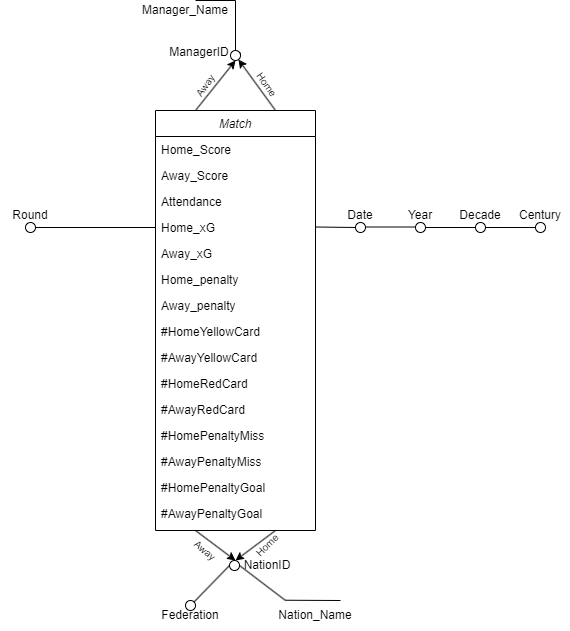

The diagram above was exported from draw.io. Its source (the exported page's mxGraphModel, read from the mxfile embedded in the PNG):
<mxGraphModel dx="1036" dy="606" grid="1" gridSize="10" guides="1" tooltips="1" connect="1" arrows="1" fold="1" page="1" pageScale="1" pageWidth="827" pageHeight="1169" math="0" shadow="0">
  <root>
    <mxCell id="WIyWlLk6GJQsqaUBKTNV-0" />
    <mxCell id="WIyWlLk6GJQsqaUBKTNV-1" parent="WIyWlLk6GJQsqaUBKTNV-0" />
    <mxCell id="zkfFHV4jXpPFQw0GAbJ--0" value="Match" style="swimlane;fontStyle=2;align=center;verticalAlign=top;childLayout=stackLayout;horizontal=1;startSize=26;horizontalStack=0;resizeParent=1;resizeLast=0;collapsible=1;marginBottom=0;rounded=0;shadow=0;strokeWidth=1;" parent="WIyWlLk6GJQsqaUBKTNV-1" vertex="1">
      <mxGeometry x="320" y="160" width="160" height="420" as="geometry">
        <mxRectangle x="230" y="140" width="160" height="26" as="alternateBounds" />
      </mxGeometry>
    </mxCell>
    <mxCell id="zkfFHV4jXpPFQw0GAbJ--1" value="Home_Score" style="text;align=left;verticalAlign=top;spacingLeft=4;spacingRight=4;overflow=hidden;rotatable=0;points=[[0,0.5],[1,0.5]];portConstraint=eastwest;" parent="zkfFHV4jXpPFQw0GAbJ--0" vertex="1">
      <mxGeometry y="26" width="160" height="26" as="geometry" />
    </mxCell>
    <mxCell id="zkfFHV4jXpPFQw0GAbJ--2" value="Away_Score" style="text;align=left;verticalAlign=top;spacingLeft=4;spacingRight=4;overflow=hidden;rotatable=0;points=[[0,0.5],[1,0.5]];portConstraint=eastwest;rounded=0;shadow=0;html=0;" parent="zkfFHV4jXpPFQw0GAbJ--0" vertex="1">
      <mxGeometry y="52" width="160" height="26" as="geometry" />
    </mxCell>
    <mxCell id="zkfFHV4jXpPFQw0GAbJ--3" value="Attendance" style="text;align=left;verticalAlign=top;spacingLeft=4;spacingRight=4;overflow=hidden;rotatable=0;points=[[0,0.5],[1,0.5]];portConstraint=eastwest;rounded=0;shadow=0;html=0;" parent="zkfFHV4jXpPFQw0GAbJ--0" vertex="1">
      <mxGeometry y="78" width="160" height="26" as="geometry" />
    </mxCell>
    <mxCell id="OAm0x9Q3Ydf01BliuG55-2" value="Home_xG" style="text;align=left;verticalAlign=top;spacingLeft=4;spacingRight=4;overflow=hidden;rotatable=0;points=[[0,0.5],[1,0.5]];portConstraint=eastwest;rounded=0;shadow=0;html=0;" parent="zkfFHV4jXpPFQw0GAbJ--0" vertex="1">
      <mxGeometry y="104" width="160" height="26" as="geometry" />
    </mxCell>
    <mxCell id="OAm0x9Q3Ydf01BliuG55-3" value="Away_xG" style="text;align=left;verticalAlign=top;spacingLeft=4;spacingRight=4;overflow=hidden;rotatable=0;points=[[0,0.5],[1,0.5]];portConstraint=eastwest;rounded=0;shadow=0;html=0;" parent="zkfFHV4jXpPFQw0GAbJ--0" vertex="1">
      <mxGeometry y="130" width="160" height="26" as="geometry" />
    </mxCell>
    <mxCell id="OAm0x9Q3Ydf01BliuG55-4" value="Home_penalty" style="text;align=left;verticalAlign=top;spacingLeft=4;spacingRight=4;overflow=hidden;rotatable=0;points=[[0,0.5],[1,0.5]];portConstraint=eastwest;rounded=0;shadow=0;html=0;" parent="zkfFHV4jXpPFQw0GAbJ--0" vertex="1">
      <mxGeometry y="156" width="160" height="26" as="geometry" />
    </mxCell>
    <mxCell id="OAm0x9Q3Ydf01BliuG55-5" value="Away_penalty" style="text;align=left;verticalAlign=top;spacingLeft=4;spacingRight=4;overflow=hidden;rotatable=0;points=[[0,0.5],[1,0.5]];portConstraint=eastwest;rounded=0;shadow=0;html=0;" parent="zkfFHV4jXpPFQw0GAbJ--0" vertex="1">
      <mxGeometry y="182" width="160" height="26" as="geometry" />
    </mxCell>
    <mxCell id="zpD3EsHbLmgMjNNicvTc-5" value="#HomeYellowCard" style="text;align=left;verticalAlign=top;spacingLeft=4;spacingRight=4;overflow=hidden;rotatable=0;points=[[0,0.5],[1,0.5]];portConstraint=eastwest;rounded=0;shadow=0;html=0;" parent="zkfFHV4jXpPFQw0GAbJ--0" vertex="1">
      <mxGeometry y="208" width="160" height="26" as="geometry" />
    </mxCell>
    <mxCell id="zpD3EsHbLmgMjNNicvTc-6" value="#AwayYellowCard" style="text;align=left;verticalAlign=top;spacingLeft=4;spacingRight=4;overflow=hidden;rotatable=0;points=[[0,0.5],[1,0.5]];portConstraint=eastwest;rounded=0;shadow=0;html=0;" parent="zkfFHV4jXpPFQw0GAbJ--0" vertex="1">
      <mxGeometry y="234" width="160" height="26" as="geometry" />
    </mxCell>
    <mxCell id="zpD3EsHbLmgMjNNicvTc-7" value="#HomeRedCard" style="text;align=left;verticalAlign=top;spacingLeft=4;spacingRight=4;overflow=hidden;rotatable=0;points=[[0,0.5],[1,0.5]];portConstraint=eastwest;rounded=0;shadow=0;html=0;" parent="zkfFHV4jXpPFQw0GAbJ--0" vertex="1">
      <mxGeometry y="260" width="160" height="26" as="geometry" />
    </mxCell>
    <mxCell id="zpD3EsHbLmgMjNNicvTc-8" value="#AwayRedCard" style="text;align=left;verticalAlign=top;spacingLeft=4;spacingRight=4;overflow=hidden;rotatable=0;points=[[0,0.5],[1,0.5]];portConstraint=eastwest;rounded=0;shadow=0;html=0;" parent="zkfFHV4jXpPFQw0GAbJ--0" vertex="1">
      <mxGeometry y="286" width="160" height="26" as="geometry" />
    </mxCell>
    <mxCell id="zpD3EsHbLmgMjNNicvTc-9" value="#HomePenaltyMiss" style="text;align=left;verticalAlign=top;spacingLeft=4;spacingRight=4;overflow=hidden;rotatable=0;points=[[0,0.5],[1,0.5]];portConstraint=eastwest;rounded=0;shadow=0;html=0;" parent="zkfFHV4jXpPFQw0GAbJ--0" vertex="1">
      <mxGeometry y="312" width="160" height="26" as="geometry" />
    </mxCell>
    <mxCell id="zpD3EsHbLmgMjNNicvTc-10" value="#AwayPenaltyMiss" style="text;align=left;verticalAlign=top;spacingLeft=4;spacingRight=4;overflow=hidden;rotatable=0;points=[[0,0.5],[1,0.5]];portConstraint=eastwest;rounded=0;shadow=0;html=0;" parent="zkfFHV4jXpPFQw0GAbJ--0" vertex="1">
      <mxGeometry y="338" width="160" height="26" as="geometry" />
    </mxCell>
    <mxCell id="zpD3EsHbLmgMjNNicvTc-11" value="#HomePenaltyGoal" style="text;align=left;verticalAlign=top;spacingLeft=4;spacingRight=4;overflow=hidden;rotatable=0;points=[[0,0.5],[1,0.5]];portConstraint=eastwest;rounded=0;shadow=0;html=0;" parent="zkfFHV4jXpPFQw0GAbJ--0" vertex="1">
      <mxGeometry y="364" width="160" height="26" as="geometry" />
    </mxCell>
    <mxCell id="zpD3EsHbLmgMjNNicvTc-12" value="#AwayPenaltyGoal&#10;" style="text;align=left;verticalAlign=top;spacingLeft=4;spacingRight=4;overflow=hidden;rotatable=0;points=[[0,0.5],[1,0.5]];portConstraint=eastwest;rounded=0;shadow=0;html=0;" parent="zkfFHV4jXpPFQw0GAbJ--0" vertex="1">
      <mxGeometry y="390" width="160" height="26" as="geometry" />
    </mxCell>
    <mxCell id="OAm0x9Q3Ydf01BliuG55-6" value="" style="endArrow=none;html=1;rounded=0;entryX=0;entryY=0.5;entryDx=0;entryDy=0;" parent="WIyWlLk6GJQsqaUBKTNV-1" source="OAm0x9Q3Ydf01BliuG55-7" target="OAm0x9Q3Ydf01BliuG55-2" edge="1">
      <mxGeometry width="50" height="50" relative="1" as="geometry">
        <mxPoint x="200" y="277" as="sourcePoint" />
        <mxPoint x="280" y="250" as="targetPoint" />
      </mxGeometry>
    </mxCell>
    <mxCell id="OAm0x9Q3Ydf01BliuG55-8" value="" style="endArrow=none;html=1;rounded=0;entryX=0;entryY=0.5;entryDx=0;entryDy=0;" parent="WIyWlLk6GJQsqaUBKTNV-1" target="OAm0x9Q3Ydf01BliuG55-7" edge="1">
      <mxGeometry width="50" height="50" relative="1" as="geometry">
        <mxPoint x="200" y="277" as="sourcePoint" />
        <mxPoint x="320" y="277" as="targetPoint" />
      </mxGeometry>
    </mxCell>
    <mxCell id="OAm0x9Q3Ydf01BliuG55-7" value="" style="ellipse;whiteSpace=wrap;html=1;aspect=fixed;" parent="WIyWlLk6GJQsqaUBKTNV-1" vertex="1">
      <mxGeometry x="190" y="272" width="10" height="10" as="geometry" />
    </mxCell>
    <mxCell id="OAm0x9Q3Ydf01BliuG55-9" value="Round" style="text;html=1;align=center;verticalAlign=middle;whiteSpace=wrap;rounded=0;" parent="WIyWlLk6GJQsqaUBKTNV-1" vertex="1">
      <mxGeometry x="165" y="250" width="60" height="30" as="geometry" />
    </mxCell>
    <mxCell id="OAm0x9Q3Ydf01BliuG55-10" value="" style="endArrow=classic;html=1;rounded=0;" parent="WIyWlLk6GJQsqaUBKTNV-1" edge="1">
      <mxGeometry width="50" height="50" relative="1" as="geometry">
        <mxPoint x="360" y="160" as="sourcePoint" />
        <mxPoint x="400" y="110" as="targetPoint" />
      </mxGeometry>
    </mxCell>
    <mxCell id="OAm0x9Q3Ydf01BliuG55-11" value="" style="endArrow=classic;html=1;rounded=0;exitX=0.75;exitY=0;exitDx=0;exitDy=0;" parent="WIyWlLk6GJQsqaUBKTNV-1" source="OAm0x9Q3Ydf01BliuG55-16" edge="1">
      <mxGeometry width="50" height="50" relative="1" as="geometry">
        <mxPoint x="410" y="130" as="sourcePoint" />
        <mxPoint x="400" y="110" as="targetPoint" />
      </mxGeometry>
    </mxCell>
    <mxCell id="OAm0x9Q3Ydf01BliuG55-17" value="" style="endArrow=classic;html=1;rounded=0;exitX=0.75;exitY=0;exitDx=0;exitDy=0;" parent="WIyWlLk6GJQsqaUBKTNV-1" source="zkfFHV4jXpPFQw0GAbJ--0" target="OAm0x9Q3Ydf01BliuG55-16" edge="1">
      <mxGeometry width="50" height="50" relative="1" as="geometry">
        <mxPoint x="440" y="160" as="sourcePoint" />
        <mxPoint x="400" y="110" as="targetPoint" />
      </mxGeometry>
    </mxCell>
    <mxCell id="OAm0x9Q3Ydf01BliuG55-16" value="" style="ellipse;whiteSpace=wrap;html=1;aspect=fixed;" parent="WIyWlLk6GJQsqaUBKTNV-1" vertex="1">
      <mxGeometry x="395" y="100" width="10" height="10" as="geometry" />
    </mxCell>
    <mxCell id="OAm0x9Q3Ydf01BliuG55-18" value="&lt;font style=&quot;font-size: 10px;&quot;&gt;Away&lt;/font&gt;" style="text;html=1;align=center;verticalAlign=middle;whiteSpace=wrap;rounded=0;rotation=-55;" parent="WIyWlLk6GJQsqaUBKTNV-1" vertex="1">
      <mxGeometry x="345" y="120" width="50" height="30" as="geometry" />
    </mxCell>
    <mxCell id="OAm0x9Q3Ydf01BliuG55-24" value="&lt;font style=&quot;font-size: 10px;&quot;&gt;Home&lt;/font&gt;" style="text;html=1;align=center;verticalAlign=middle;whiteSpace=wrap;rounded=0;rotation=55;" parent="WIyWlLk6GJQsqaUBKTNV-1" vertex="1">
      <mxGeometry x="394.02" y="116.89" width="75" height="35" as="geometry" />
    </mxCell>
    <mxCell id="OAm0x9Q3Ydf01BliuG55-25" value="ManagerID" style="text;html=1;align=center;verticalAlign=middle;whiteSpace=wrap;rounded=0;" parent="WIyWlLk6GJQsqaUBKTNV-1" vertex="1">
      <mxGeometry x="334.02" y="86.88999999999999" width="60" height="30" as="geometry" />
    </mxCell>
    <mxCell id="OAm0x9Q3Ydf01BliuG55-26" value="" style="endArrow=none;html=1;rounded=0;exitX=0.5;exitY=0;exitDx=0;exitDy=0;" parent="WIyWlLk6GJQsqaUBKTNV-1" source="OAm0x9Q3Ydf01BliuG55-16" edge="1">
      <mxGeometry width="50" height="50" relative="1" as="geometry">
        <mxPoint x="395" y="80" as="sourcePoint" />
        <mxPoint x="400" y="50" as="targetPoint" />
      </mxGeometry>
    </mxCell>
    <mxCell id="OAm0x9Q3Ydf01BliuG55-27" value="" style="endArrow=none;html=1;rounded=0;" parent="WIyWlLk6GJQsqaUBKTNV-1" edge="1">
      <mxGeometry width="50" height="50" relative="1" as="geometry">
        <mxPoint x="360" y="50" as="sourcePoint" />
        <mxPoint x="400" y="50" as="targetPoint" />
      </mxGeometry>
    </mxCell>
    <mxCell id="OAm0x9Q3Ydf01BliuG55-28" value="Manager_Name" style="text;html=1;align=center;verticalAlign=middle;whiteSpace=wrap;rounded=0;" parent="WIyWlLk6GJQsqaUBKTNV-1" vertex="1">
      <mxGeometry x="320" y="50" width="60" height="20" as="geometry" />
    </mxCell>
    <mxCell id="OAm0x9Q3Ydf01BliuG55-34" value="" style="endArrow=none;html=1;rounded=0;" parent="WIyWlLk6GJQsqaUBKTNV-1" target="OAm0x9Q3Ydf01BliuG55-33" edge="1">
      <mxGeometry width="50" height="50" relative="1" as="geometry">
        <mxPoint x="480" y="276.5" as="sourcePoint" />
        <mxPoint x="790" y="277" as="targetPoint" />
      </mxGeometry>
    </mxCell>
    <mxCell id="OAm0x9Q3Ydf01BliuG55-33" value="" style="ellipse;whiteSpace=wrap;html=1;aspect=fixed;" parent="WIyWlLk6GJQsqaUBKTNV-1" vertex="1">
      <mxGeometry x="520" y="272" width="10" height="10" as="geometry" />
    </mxCell>
    <mxCell id="OAm0x9Q3Ydf01BliuG55-39" value="" style="endArrow=none;html=1;rounded=0;" parent="WIyWlLk6GJQsqaUBKTNV-1" source="OAm0x9Q3Ydf01BliuG55-37" target="OAm0x9Q3Ydf01BliuG55-38" edge="1">
      <mxGeometry width="50" height="50" relative="1" as="geometry">
        <mxPoint x="600" y="277" as="sourcePoint" />
        <mxPoint x="790" y="277" as="targetPoint" />
        <Array as="points" />
      </mxGeometry>
    </mxCell>
    <mxCell id="OAm0x9Q3Ydf01BliuG55-38" value="" style="ellipse;whiteSpace=wrap;html=1;aspect=fixed;" parent="WIyWlLk6GJQsqaUBKTNV-1" vertex="1">
      <mxGeometry x="640" y="272" width="10" height="10" as="geometry" />
    </mxCell>
    <mxCell id="OAm0x9Q3Ydf01BliuG55-41" value="" style="endArrow=none;html=1;rounded=0;" parent="WIyWlLk6GJQsqaUBKTNV-1" source="OAm0x9Q3Ydf01BliuG55-38" target="OAm0x9Q3Ydf01BliuG55-40" edge="1">
      <mxGeometry width="50" height="50" relative="1" as="geometry">
        <mxPoint x="720" y="277" as="sourcePoint" />
        <mxPoint x="790" y="277" as="targetPoint" />
      </mxGeometry>
    </mxCell>
    <mxCell id="OAm0x9Q3Ydf01BliuG55-40" value="" style="ellipse;whiteSpace=wrap;html=1;aspect=fixed;" parent="WIyWlLk6GJQsqaUBKTNV-1" vertex="1">
      <mxGeometry x="700" y="272" width="10" height="10" as="geometry" />
    </mxCell>
    <mxCell id="OAm0x9Q3Ydf01BliuG55-47" value="" style="endArrow=none;html=1;rounded=0;" parent="WIyWlLk6GJQsqaUBKTNV-1" edge="1">
      <mxGeometry width="50" height="50" relative="1" as="geometry">
        <mxPoint x="530" y="276.5" as="sourcePoint" />
        <mxPoint x="580" y="276.5" as="targetPoint" />
        <Array as="points" />
      </mxGeometry>
    </mxCell>
    <mxCell id="OAm0x9Q3Ydf01BliuG55-37" value="" style="ellipse;whiteSpace=wrap;html=1;aspect=fixed;" parent="WIyWlLk6GJQsqaUBKTNV-1" vertex="1">
      <mxGeometry x="580" y="272" width="10" height="10" as="geometry" />
    </mxCell>
    <mxCell id="OAm0x9Q3Ydf01BliuG55-48" value="Date" style="text;html=1;align=center;verticalAlign=middle;whiteSpace=wrap;rounded=0;" parent="WIyWlLk6GJQsqaUBKTNV-1" vertex="1">
      <mxGeometry x="495" y="250" width="60" height="30" as="geometry" />
    </mxCell>
    <mxCell id="OAm0x9Q3Ydf01BliuG55-50" value="Year" style="text;html=1;align=center;verticalAlign=middle;whiteSpace=wrap;rounded=0;" parent="WIyWlLk6GJQsqaUBKTNV-1" vertex="1">
      <mxGeometry x="555" y="250" width="60" height="30" as="geometry" />
    </mxCell>
    <mxCell id="OAm0x9Q3Ydf01BliuG55-51" value="Decade" style="text;html=1;align=center;verticalAlign=middle;whiteSpace=wrap;rounded=0;" parent="WIyWlLk6GJQsqaUBKTNV-1" vertex="1">
      <mxGeometry x="615" y="250" width="60" height="30" as="geometry" />
    </mxCell>
    <mxCell id="OAm0x9Q3Ydf01BliuG55-52" value="Century" style="text;html=1;align=center;verticalAlign=middle;whiteSpace=wrap;rounded=0;" parent="WIyWlLk6GJQsqaUBKTNV-1" vertex="1">
      <mxGeometry x="675" y="250" width="60" height="30" as="geometry" />
    </mxCell>
    <mxCell id="OAm0x9Q3Ydf01BliuG55-58" value="" style="endArrow=classic;html=1;rounded=0;exitX=0.25;exitY=1;exitDx=0;exitDy=0;" parent="WIyWlLk6GJQsqaUBKTNV-1" source="zkfFHV4jXpPFQw0GAbJ--0" edge="1">
      <mxGeometry width="50" height="50" relative="1" as="geometry">
        <mxPoint x="373.9999999999999" y="590" as="sourcePoint" />
        <mxPoint x="400" y="610" as="targetPoint" />
      </mxGeometry>
    </mxCell>
    <mxCell id="OAm0x9Q3Ydf01BliuG55-59" value="" style="endArrow=classic;html=1;rounded=0;exitX=0.75;exitY=1;exitDx=0;exitDy=0;" parent="WIyWlLk6GJQsqaUBKTNV-1" source="zkfFHV4jXpPFQw0GAbJ--0" edge="1">
      <mxGeometry width="50" height="50" relative="1" as="geometry">
        <mxPoint x="435" y="580" as="sourcePoint" />
        <mxPoint x="400" y="610" as="targetPoint" />
      </mxGeometry>
    </mxCell>
    <mxCell id="OAm0x9Q3Ydf01BliuG55-60" value="" style="ellipse;whiteSpace=wrap;html=1;aspect=fixed;" parent="WIyWlLk6GJQsqaUBKTNV-1" vertex="1">
      <mxGeometry x="394.02" y="610" width="10" height="10" as="geometry" />
    </mxCell>
    <mxCell id="OAm0x9Q3Ydf01BliuG55-61" value="NationID" style="text;html=1;align=center;verticalAlign=middle;whiteSpace=wrap;rounded=0;" parent="WIyWlLk6GJQsqaUBKTNV-1" vertex="1">
      <mxGeometry x="401.52" y="600" width="60" height="30" as="geometry" />
    </mxCell>
    <mxCell id="OAm0x9Q3Ydf01BliuG55-64" value="" style="endArrow=none;html=1;rounded=0;entryX=0;entryY=0.5;entryDx=0;entryDy=0;exitX=1;exitY=0;exitDx=0;exitDy=0;" parent="WIyWlLk6GJQsqaUBKTNV-1" source="OAm0x9Q3Ydf01BliuG55-65" target="OAm0x9Q3Ydf01BliuG55-60" edge="1">
      <mxGeometry width="50" height="50" relative="1" as="geometry">
        <mxPoint x="345" y="460" as="sourcePoint" />
        <mxPoint x="395" y="410" as="targetPoint" />
      </mxGeometry>
    </mxCell>
    <mxCell id="OAm0x9Q3Ydf01BliuG55-65" value="" style="ellipse;whiteSpace=wrap;html=1;aspect=fixed;" parent="WIyWlLk6GJQsqaUBKTNV-1" vertex="1">
      <mxGeometry x="350" y="650" width="10" height="10" as="geometry" />
    </mxCell>
    <mxCell id="OAm0x9Q3Ydf01BliuG55-67" value="Federation" style="text;html=1;align=center;verticalAlign=middle;whiteSpace=wrap;rounded=0;" parent="WIyWlLk6GJQsqaUBKTNV-1" vertex="1">
      <mxGeometry x="325" y="650" width="60" height="30" as="geometry" />
    </mxCell>
    <mxCell id="OAm0x9Q3Ydf01BliuG55-69" value="" style="endArrow=none;html=1;rounded=0;" parent="WIyWlLk6GJQsqaUBKTNV-1" edge="1">
      <mxGeometry width="50" height="50" relative="1" as="geometry">
        <mxPoint x="450" y="650" as="sourcePoint" />
        <mxPoint x="404.02" y="615" as="targetPoint" />
      </mxGeometry>
    </mxCell>
    <mxCell id="OAm0x9Q3Ydf01BliuG55-70" value="" style="endArrow=none;html=1;rounded=0;" parent="WIyWlLk6GJQsqaUBKTNV-1" edge="1">
      <mxGeometry width="50" height="50" relative="1" as="geometry">
        <mxPoint x="450" y="649.74" as="sourcePoint" />
        <mxPoint x="505" y="650" as="targetPoint" />
      </mxGeometry>
    </mxCell>
    <mxCell id="OAm0x9Q3Ydf01BliuG55-71" value="Nation_Name" style="text;html=1;align=center;verticalAlign=middle;whiteSpace=wrap;rounded=0;" parent="WIyWlLk6GJQsqaUBKTNV-1" vertex="1">
      <mxGeometry x="450" y="650" width="60" height="30" as="geometry" />
    </mxCell>
    <mxCell id="N6YOBiKbbRkaDTVh1EVI-4" value="&lt;font style=&quot;font-size: 10px;&quot;&gt;Away&lt;/font&gt;" style="text;html=1;align=center;verticalAlign=middle;whiteSpace=wrap;rounded=0;rotation=40;" parent="WIyWlLk6GJQsqaUBKTNV-1" vertex="1">
      <mxGeometry x="340" y="585" width="60" height="30" as="geometry" />
    </mxCell>
    <mxCell id="N6YOBiKbbRkaDTVh1EVI-6" value="&lt;font style=&quot;font-size: 10px;&quot;&gt;Home&lt;/font&gt;" style="text;html=1;align=center;verticalAlign=middle;whiteSpace=wrap;rounded=0;rotation=-45;" parent="WIyWlLk6GJQsqaUBKTNV-1" vertex="1">
      <mxGeometry x="401.52" y="580" width="60" height="30" as="geometry" />
    </mxCell>
  </root>
</mxGraphModel>